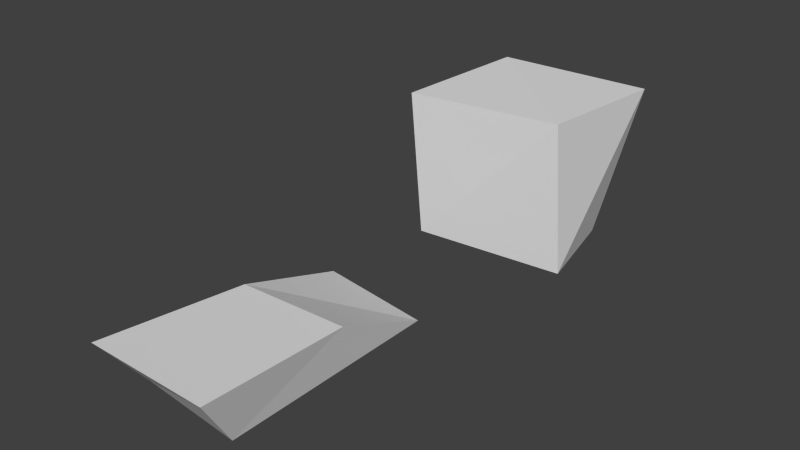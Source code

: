 # Source: arselectronicacenter.blend  (saved by Blender 2.63.0; exported with 4.5.12 LTS)
import bpy
from mathutils import Matrix  # noqa: F401  (used for matrix-valued properties, if any)

bpy.ops.wm.read_factory_settings(use_empty=True)
scene = bpy.context.scene
scene.name = 'Scene'

# ---- collections
col_collection_1 = bpy.data.collections.new('Collection 1'); scene.collection.children.link(col_collection_1)

# ---- world
world_world = bpy.data.worlds.new('World'); scene.world = world_world
world_world.color = (0.05088, 0.05088, 0.05088)
world_world.use_sun_shadow = False
world_world.sun_shadow_jitter_overblur = 0.0
world_world.cycles.sampling_method = 'MANUAL'
world_world.cycles.sample_map_resolution = 256

# ---- meshes
me_cube = bpy.data.meshes.new('Cube')
me_cube.from_pydata([(-0.8816, -4.745, -1.0), (-1.0, -2.024, -1.0), (0.4078, -2.231, -1.0), (0.4032, -4.863, -1.0), (-0.8361, -5.356, -0.2291), (-0.8318, -3.509, -0.4482), (0.5357, -3.524, -0.3977), (0.5903, -5.328, -0.2849), (-0.8579, -0.6035, -1.0), (-1.024, 0.55, -1.0), (0.7394, 0.7394, -1.0), (1.0, -0.4419, -1.0), (-1.027, -0.5957, 0.7417), (-0.9526, 1.228, 0.7209), (0.9526, 1.312, 0.715), (0.9181, -0.5246, 0.8249)], [], [(4, 5, 1, 0), (5, 6, 2, 1), (6, 7, 3, 2), (7, 4, 0, 3), (0, 1, 2, 3), (7, 6, 5, 4), (12, 13, 9, 8), (13, 14, 10, 9), (14, 15, 11, 10), (15, 12, 8, 11), (8, 9, 10, 11), (15, 14, 13, 12)])
me_cube.use_remesh_preserve_volume = False
me_cube.use_remesh_preserve_attributes = False
me_cube.use_mirror_vertex_groups = False
me_cube.update()

# ---- objects
ob_cube = bpy.data.objects.new('Cube', me_cube)

# ---- transforms, parenting, visibility, modifiers, constraints
ob_cube.location = (0.0, 1.314, 1.0)
ob_cube.lineart.crease_threshold = 0.0

# ---- collection membership
col_collection_1.objects.link(ob_cube)

# ---- scene / render settings (as saved in the file)
scene.frame_start = 1; scene.frame_end = 250; scene.frame_set(0)
scene.render.engine = 'BLENDER_EEVEE_NEXT'
scene.render.image_settings.color_mode = 'RGB'
scene.render.image_settings.compression = 90
scene.render.resolution_percentage = 50
scene.render.dither_intensity = 0.0
scene.render.bake_margin = 2
scene.render.bake_bias = 0.0
scene.cycles.use_denoising = False
scene.cycles.samples = 10
scene.cycles.sampling_pattern = 'TABULATED_SOBOL'
scene.cycles.light_sampling_threshold = 0.0
scene.cycles.use_adaptive_sampling = False
scene.cycles.use_light_tree = False
scene.cycles.blur_glossy = 0.0
scene.cycles.volume_bounces = 1
scene.cycles.pixel_filter_type = 'GAUSSIAN'
scene.cycles.sample_clamp_indirect = 0.0
scene.view_settings.view_transform = 'Standard'
bpy.context.view_layer.update()

# ---- added for rendering (the .blend has no active camera and no usable light): camera, sun
cam_auto = bpy.data.cameras.new('AutoCamera')
cam_auto.lens = 50.0
cam_auto.sensor_width = 36.0
cam_auto.clip_end = 1000.0
ob_auto_camera = bpy.data.objects.new('AutoCamera', cam_auto)
scene.collection.objects.link(ob_auto_camera)
ob_auto_camera.location = (6.65222, -8.70741, 6.24513)
ob_auto_camera.rotation_euler = (1.09748, -7.21219e-08, 0.694738)
scene.camera = ob_auto_camera
light_auto_sun = bpy.data.lights.new('AutoSun', 'SUN')
light_auto_sun.energy = 3.0
light_auto_sun.angle = 0.0523599
ob_auto_sun = bpy.data.objects.new('AutoSun', light_auto_sun)
scene.collection.objects.link(ob_auto_sun)
ob_auto_sun.rotation_euler = (0.872665, 0.174533, 0.523599)
bpy.context.view_layer.update()

